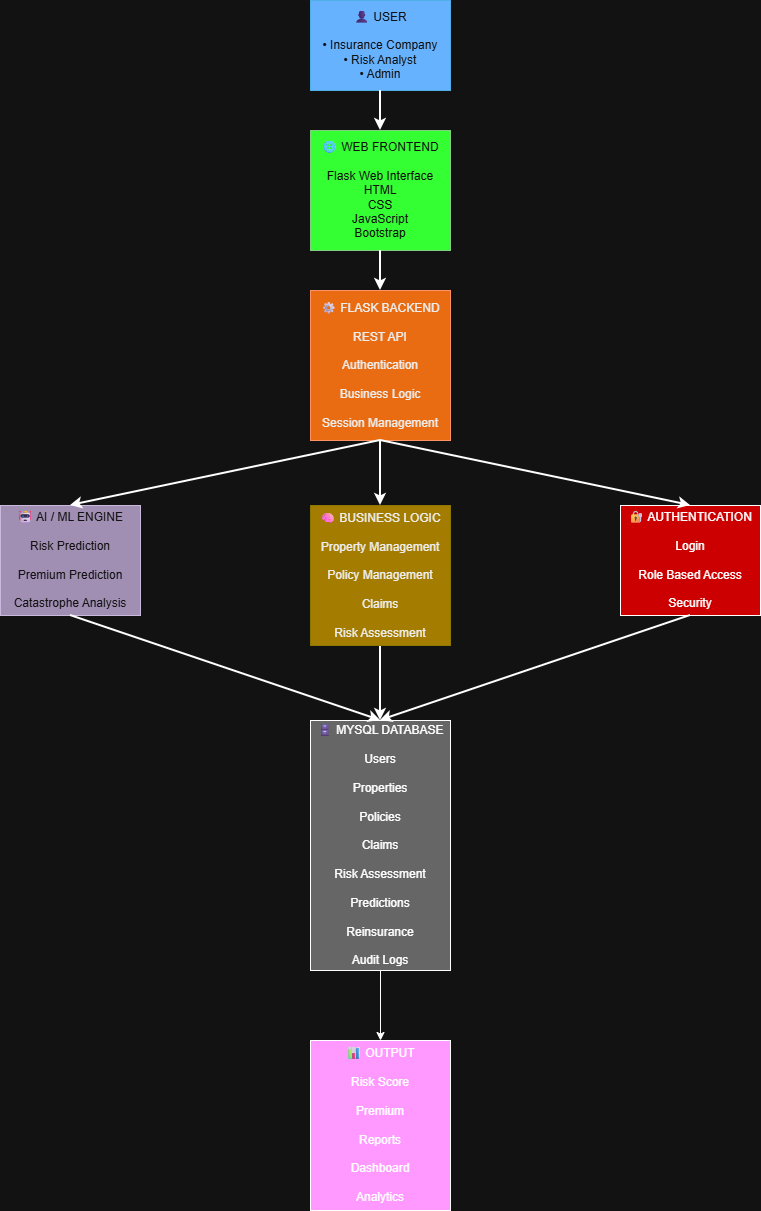

The diagram above was exported from draw.io. Its source (the exported page's mxGraphModel, read from the mxfile embedded in the PNG):
<mxGraphModel dx="1030" dy="626" grid="1" gridSize="10" guides="1" tooltips="1" connect="1" arrows="1" fold="1" page="1" pageScale="1" pageWidth="1654" pageHeight="1169" math="0" shadow="0">
  <root>
    <mxCell id="0" />
    <mxCell id="1" parent="0" />
    <mxCell id="VCsxVtdS6t70vtWORn5E-1" parent="1" style="rounded=0;whiteSpace=wrap;html=1;fillColor=light-dark(#1BA1E2,#66B2FF);fontColor=#ffffff;strokeColor=#006EAF;" value="&lt;div&gt;👤 USER&lt;/div&gt;&lt;div&gt;&lt;br&gt;&lt;/div&gt;&lt;div&gt;• Insurance Company&lt;/div&gt;&lt;div&gt;• Risk Analyst&lt;/div&gt;&lt;div&gt;• Admin&lt;/div&gt;" vertex="1">
      <mxGeometry height="90" width="140" x="410" y="80" as="geometry" />
    </mxCell>
    <mxCell id="VCsxVtdS6t70vtWORn5E-2" parent="1" style="rounded=0;whiteSpace=wrap;html=1;fillColor=light-dark(#008A00,#33FF33);fontColor=#ffffff;strokeColor=#005700;" value="&lt;div&gt;🌐 WEB FRONTEND&lt;/div&gt;&lt;div&gt;&lt;br&gt;&lt;/div&gt;&lt;div&gt;Flask Web Interface&lt;/div&gt;&lt;div&gt;HTML&lt;/div&gt;&lt;div&gt;CSS&lt;/div&gt;&lt;div&gt;JavaScript&lt;/div&gt;&lt;div&gt;Bootstrap&lt;/div&gt;" vertex="1">
      <mxGeometry height="120" width="140" x="410" y="210" as="geometry" />
    </mxCell>
    <mxCell id="VCsxVtdS6t70vtWORn5E-3" parent="1" style="rounded=0;whiteSpace=wrap;html=1;fillColor=#fa6800;fontColor=#000000;strokeColor=#C73500;" value="&lt;div&gt;⚙ FLASK BACKEND&lt;/div&gt;&lt;div&gt;&lt;br&gt;&lt;/div&gt;&lt;div&gt;REST API&lt;/div&gt;&lt;div&gt;&lt;br&gt;&lt;/div&gt;&lt;div&gt;Authentication&lt;/div&gt;&lt;div&gt;&lt;br&gt;&lt;/div&gt;&lt;div&gt;Business Logic&lt;/div&gt;&lt;div&gt;&lt;br&gt;&lt;/div&gt;&lt;div&gt;Session Management&lt;/div&gt;" vertex="1">
      <mxGeometry height="150" width="140" x="410" y="370" as="geometry" />
    </mxCell>
    <mxCell id="VCsxVtdS6t70vtWORn5E-4" parent="1" style="rounded=0;whiteSpace=wrap;html=1;fillColor=light-dark(#FFFFFF,#FF99FF);" value="&lt;div&gt;📊 OUTPUT&lt;/div&gt;&lt;div&gt;&lt;br&gt;&lt;/div&gt;&lt;div&gt;Risk Score&lt;/div&gt;&lt;div&gt;&lt;br&gt;&lt;/div&gt;&lt;div&gt;Premium&lt;/div&gt;&lt;div&gt;&lt;br&gt;&lt;/div&gt;&lt;div&gt;Reports&lt;/div&gt;&lt;div&gt;&lt;br&gt;&lt;/div&gt;&lt;div&gt;Dashboard&lt;/div&gt;&lt;div&gt;&lt;br&gt;&lt;/div&gt;&lt;div&gt;Analytics&lt;/div&gt;" vertex="1">
      <mxGeometry height="170" width="140" x="410" y="1120" as="geometry" />
    </mxCell>
    <mxCell id="VCsxVtdS6t70vtWORn5E-5" parent="1" style="rounded=0;whiteSpace=wrap;html=1;fillColor=light-dark(#FFFFFF,#CC0000);" value="&lt;div&gt;🔐 AUTHENTICATION&lt;/div&gt;&lt;div&gt;&lt;br&gt;&lt;/div&gt;&lt;div&gt;Login&lt;/div&gt;&lt;div&gt;&lt;br&gt;&lt;/div&gt;&lt;div&gt;Role Based Access&lt;/div&gt;&lt;div&gt;&lt;br&gt;&lt;/div&gt;&lt;div&gt;Security&lt;/div&gt;" vertex="1">
      <mxGeometry height="110" width="140" x="720" y="585" as="geometry" />
    </mxCell>
    <mxCell id="VCsxVtdS6t70vtWORn5E-18" edge="1" parent="1" source="VCsxVtdS6t70vtWORn5E-6" style="edgeStyle=orthogonalEdgeStyle;rounded=0;orthogonalLoop=1;jettySize=auto;html=1;exitX=0.5;exitY=1;exitDx=0;exitDy=0;entryX=0.5;entryY=0;entryDx=0;entryDy=0;strokeWidth=2;" target="VCsxVtdS6t70vtWORn5E-8">
      <mxGeometry relative="1" as="geometry" />
    </mxCell>
    <mxCell id="VCsxVtdS6t70vtWORn5E-6" parent="1" style="rounded=0;whiteSpace=wrap;html=1;fillColor=light-dark(#E3C800,#A47D00);fontColor=#000000;strokeColor=#B09500;" value="&lt;div&gt;🧠 BUSINESS LOGIC&lt;/div&gt;&lt;div&gt;&lt;br&gt;&lt;/div&gt;&lt;div&gt;Property Management&lt;/div&gt;&lt;div&gt;&lt;br&gt;&lt;/div&gt;&lt;div&gt;Policy Management&lt;/div&gt;&lt;div&gt;&lt;br&gt;&lt;/div&gt;&lt;div&gt;Claims&lt;/div&gt;&lt;div&gt;&lt;br&gt;&lt;/div&gt;&lt;div&gt;Risk Assessment&lt;/div&gt;" vertex="1">
      <mxGeometry height="140" width="140" x="410" y="585" as="geometry" />
    </mxCell>
    <mxCell id="VCsxVtdS6t70vtWORn5E-7" parent="1" style="rounded=0;whiteSpace=wrap;html=1;fillColor=#76608a;fontColor=#ffffff;strokeColor=#432D57;" value="&lt;div&gt;🤖 AI / ML ENGINE&lt;/div&gt;&lt;div&gt;&lt;br&gt;&lt;/div&gt;&lt;div&gt;Risk Prediction&lt;/div&gt;&lt;div&gt;&lt;br&gt;&lt;/div&gt;&lt;div&gt;Premium Prediction&lt;/div&gt;&lt;div&gt;&lt;br&gt;&lt;/div&gt;&lt;div&gt;Catastrophe Analysis&lt;/div&gt;" vertex="1">
      <mxGeometry height="110" width="140" x="100" y="585" as="geometry" />
    </mxCell>
    <mxCell id="VCsxVtdS6t70vtWORn5E-17" edge="1" parent="1" source="VCsxVtdS6t70vtWORn5E-8" style="edgeStyle=orthogonalEdgeStyle;rounded=0;orthogonalLoop=1;jettySize=auto;html=1;exitX=0.5;exitY=1;exitDx=0;exitDy=0;entryX=0.5;entryY=0;entryDx=0;entryDy=0;" target="VCsxVtdS6t70vtWORn5E-4">
      <mxGeometry relative="1" as="geometry" />
    </mxCell>
    <mxCell id="VCsxVtdS6t70vtWORn5E-8" parent="1" style="rounded=0;whiteSpace=wrap;html=1;fillColor=light-dark(#FFFFFF,#666666);" value="&lt;div&gt;🗄 MYSQL DATABASE&lt;/div&gt;&lt;div&gt;&lt;br&gt;&lt;/div&gt;&lt;div&gt;Users&lt;/div&gt;&lt;div&gt;&lt;br&gt;&lt;/div&gt;&lt;div&gt;Properties&lt;/div&gt;&lt;div&gt;&lt;br&gt;&lt;/div&gt;&lt;div&gt;Policies&lt;/div&gt;&lt;div&gt;&lt;br&gt;&lt;/div&gt;&lt;div&gt;Claims&lt;/div&gt;&lt;div&gt;&lt;br&gt;&lt;/div&gt;&lt;div&gt;Risk Assessment&lt;/div&gt;&lt;div&gt;&lt;br&gt;&lt;/div&gt;&lt;div&gt;Predictions&lt;/div&gt;&lt;div&gt;&lt;br&gt;&lt;/div&gt;&lt;div&gt;Reinsurance&lt;/div&gt;&lt;div&gt;&lt;br&gt;&lt;/div&gt;&lt;div&gt;Audit Logs&lt;/div&gt;" vertex="1">
      <mxGeometry height="250" width="140" x="410" y="800" as="geometry" />
    </mxCell>
    <mxCell id="VCsxVtdS6t70vtWORn5E-10" edge="1" parent="1" source="VCsxVtdS6t70vtWORn5E-1" style="endArrow=classic;html=1;rounded=0;exitX=0.5;exitY=1;exitDx=0;exitDy=0;entryX=0.5;entryY=0;entryDx=0;entryDy=0;strokeWidth=2;" target="VCsxVtdS6t70vtWORn5E-2" value="">
      <mxGeometry height="50" relative="1" width="50" as="geometry">
        <mxPoint x="870.5" y="170" as="sourcePoint" />
        <mxPoint x="530" y="200" as="targetPoint" />
      </mxGeometry>
    </mxCell>
    <mxCell id="VCsxVtdS6t70vtWORn5E-11" edge="1" parent="1" source="VCsxVtdS6t70vtWORn5E-3" style="edgeStyle=orthogonalEdgeStyle;rounded=0;orthogonalLoop=1;jettySize=auto;html=1;exitX=0.5;exitY=1;exitDx=0;exitDy=0;" target="VCsxVtdS6t70vtWORn5E-3">
      <mxGeometry relative="1" as="geometry" />
    </mxCell>
    <mxCell id="VCsxVtdS6t70vtWORn5E-12" edge="1" parent="1" source="VCsxVtdS6t70vtWORn5E-2" style="endArrow=classic;html=1;rounded=0;exitX=0.5;exitY=1;exitDx=0;exitDy=0;entryX=0.5;entryY=0;entryDx=0;entryDy=0;strokeWidth=2;" target="VCsxVtdS6t70vtWORn5E-3" value="">
      <mxGeometry height="50" relative="1" width="50" as="geometry">
        <mxPoint x="140" y="330" as="sourcePoint" />
        <mxPoint x="139.5" y="400" as="targetPoint" />
      </mxGeometry>
    </mxCell>
    <mxCell id="VCsxVtdS6t70vtWORn5E-14" edge="1" parent="1" source="VCsxVtdS6t70vtWORn5E-3" style="endArrow=classic;html=1;rounded=0;exitX=0.5;exitY=1;exitDx=0;exitDy=0;entryX=0.5;entryY=0;entryDx=0;entryDy=0;strokeWidth=2;" target="VCsxVtdS6t70vtWORn5E-7" value="">
      <mxGeometry height="50" relative="1" width="50" as="geometry">
        <mxPoint x="190" y="450" as="sourcePoint" />
        <mxPoint x="190" y="490" as="targetPoint" />
      </mxGeometry>
    </mxCell>
    <mxCell id="VCsxVtdS6t70vtWORn5E-15" edge="1" parent="1" source="VCsxVtdS6t70vtWORn5E-3" style="endArrow=classic;html=1;rounded=0;exitX=0.5;exitY=1;exitDx=0;exitDy=0;entryX=0.5;entryY=0;entryDx=0;entryDy=0;strokeWidth=2;" target="VCsxVtdS6t70vtWORn5E-5" value="">
      <mxGeometry height="50" relative="1" width="50" as="geometry">
        <mxPoint x="700" y="500" as="sourcePoint" />
        <mxPoint x="700" y="540" as="targetPoint" />
      </mxGeometry>
    </mxCell>
    <mxCell id="VCsxVtdS6t70vtWORn5E-16" edge="1" parent="1" style="endArrow=classic;html=1;rounded=0;entryX=0.5;entryY=0;entryDx=0;entryDy=0;strokeWidth=2;" target="VCsxVtdS6t70vtWORn5E-6" value="">
      <mxGeometry height="50" relative="1" width="50" as="geometry">
        <mxPoint x="480" y="520" as="sourcePoint" />
        <mxPoint x="700" y="490" as="targetPoint" />
      </mxGeometry>
    </mxCell>
    <mxCell id="VCsxVtdS6t70vtWORn5E-20" edge="1" parent="1" source="VCsxVtdS6t70vtWORn5E-5" style="endArrow=classic;html=1;rounded=0;exitX=0.5;exitY=1;exitDx=0;exitDy=0;strokeWidth=2;" value="">
      <mxGeometry height="50" relative="1" width="50" as="geometry">
        <mxPoint x="750" y="780" as="sourcePoint" />
        <mxPoint x="480" y="800" as="targetPoint" />
      </mxGeometry>
    </mxCell>
    <mxCell id="VCsxVtdS6t70vtWORn5E-22" edge="1" parent="1" source="VCsxVtdS6t70vtWORn5E-7" style="endArrow=classic;html=1;rounded=0;exitX=0.5;exitY=1;exitDx=0;exitDy=0;strokeWidth=2;" value="">
      <mxGeometry height="50" relative="1" width="50" as="geometry">
        <mxPoint x="180" y="770" as="sourcePoint" />
        <mxPoint x="480" y="800" as="targetPoint" />
      </mxGeometry>
    </mxCell>
  </root>
</mxGraphModel>